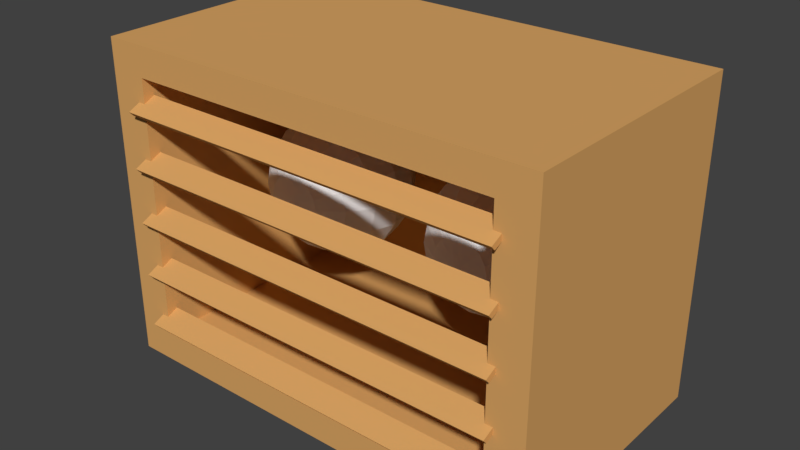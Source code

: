 # Source: sauna_light.blend  (saved by Blender 2.79.0; exported with 4.5.12 LTS)
import bpy
from mathutils import Matrix  # noqa: F401  (used for matrix-valued properties, if any)

bpy.ops.wm.read_factory_settings(use_empty=True)
scene = bpy.context.scene
scene.name = 'Scene'

# ---- collections
col_collection_1 = bpy.data.collections.new('Collection 1'); scene.collection.children.link(col_collection_1)

# ---- materials (node trees are filled in below, after node groups)
mat_puu = bpy.data.materials.new('Puu')
mat_puu.alpha_threshold = 0.0
mat_puu.use_transparent_shadow = False
mat_puu.diffuse_color = (0.7011, 0.3763, 0.1274, 1.0)
mat_puu.roughness = 0.5
mat_puu.line_color = (0.0, 0.0, 0.0, 1.0)
mat_valo = bpy.data.materials.new('Valo')
mat_valo.alpha_threshold = 0.0
mat_valo.use_transparent_shadow = False
mat_valo.diffuse_color = (1.0, 1.0, 1.0, 1.0)
mat_valo.roughness = 0.5
mat_valo.specular_intensity = 1.0

# ---- material node trees

# ---- world
world_world = bpy.data.worlds.new('World'); scene.world = world_world
world_world.color = (0.05088, 0.05088, 0.05088)
world_world.use_sun_shadow = False
world_world.sun_shadow_jitter_overblur = 0.0
world_world.cycles.sampling_method = 'MANUAL'

# ---- meshes
me_cube = bpy.data.meshes.new('Cube')
me_cube.from_pydata([(-0.3, -0.01969, 1.2), (-0.2901, -0.01969, 0.8101), (-0.2901, 0.3099, 0.8101), (-0.2901, -0.01969, 1.16), (-0.2901, 0.3099, 1.16), (-0.25, -0.01969, 0.8101), (-0.25, 0.3099, 0.8101), (-0.25, -0.01969, 1.16), (-0.25, 0.3099, 1.16), (-0.3, -0.01969, 0.7701), (-0.3, 0.3303, 1.2), (-0.3, 0.3303, 0.7701), (-0.1278, 0.09681, 1.031), (-0.1278, 0.1175, 1.062), (-0.1278, 0.1484, 1.082), (-0.1278, 0.1848, 1.09), (-0.1278, 0.2213, 1.082), (-0.1278, 0.2522, 1.062), (-0.1278, 0.2728, 1.031), (-0.1278, 0.2801, 0.9944), (-0.1278, 0.08955, 0.9944), (-0.1139, 0.09681, 1.028), (-0.102, 0.1175, 1.057), (-0.09413, 0.1484, 1.076), (-0.09135, 0.1848, 1.082), (-0.09413, 0.2213, 1.076), (-0.102, 0.2522, 1.057), (-0.1139, 0.2728, 1.028), (-0.102, 0.09681, 1.02), (-0.08018, 0.1175, 1.042), (-0.06558, 0.1484, 1.057), (-0.06045, 0.1848, 1.062), (-0.06558, 0.2213, 1.057), (-0.08018, 0.2522, 1.042), (-0.102, 0.2728, 1.02), (-0.09413, 0.09681, 1.008), (-0.06558, 0.1175, 1.02), (-0.0465, 0.1484, 1.028), (-0.0398, 0.1848, 1.031), (-0.0465, 0.2213, 1.028), (-0.06558, 0.2522, 1.02), (-0.09413, 0.2728, 1.008), (-0.09135, 0.09681, 0.9944), (-0.06045, 0.1175, 0.9944), (-0.0398, 0.1484, 0.9944), (-0.03255, 0.1848, 0.9944), (-0.0398, 0.2213, 0.9944), (-0.06045, 0.2522, 0.9944), (-0.09135, 0.2728, 0.9944), (-0.09413, 0.09681, 0.9805), (-0.06558, 0.1175, 0.9686), (-0.0465, 0.1484, 0.9607), (-0.0398, 0.1848, 0.958), (-0.0465, 0.2213, 0.9607), (-0.06558, 0.2522, 0.9686), (-0.09413, 0.2728, 0.9805), (-0.102, 0.09681, 0.9686), (-0.08018, 0.1175, 0.9468), (-0.06558, 0.1484, 0.9322), (-0.06045, 0.1848, 0.9271), (-0.06558, 0.2213, 0.9322), (-0.08018, 0.2522, 0.9468), (-0.102, 0.2728, 0.9686), (-0.1139, 0.09681, 0.9607), (-0.102, 0.1175, 0.9322), (-0.09413, 0.1484, 0.9131), (-0.09135, 0.1848, 0.9064), (-0.09413, 0.2213, 0.9131), (-0.102, 0.2522, 0.9322), (-0.1139, 0.2728, 0.9607), (-0.1278, 0.09681, 0.958), (-0.1278, 0.1175, 0.9271), (-0.1278, 0.1484, 0.9064), (-0.1278, 0.1848, 0.8992), (-0.1278, 0.2213, 0.9064), (-0.1278, 0.2522, 0.9271), (-0.1278, 0.2728, 0.958), (-0.1418, 0.09681, 0.9607), (-0.1536, 0.1175, 0.9322), (-0.1615, 0.1484, 0.9131), (-0.1643, 0.1848, 0.9064), (-0.1615, 0.2213, 0.9131), (-0.1536, 0.2522, 0.9322), (-0.1418, 0.2728, 0.9607), (-0.1536, 0.09681, 0.9686), (-0.1754, 0.1175, 0.9468), (-0.19, 0.1484, 0.9322), (-0.1952, 0.1848, 0.9271), (-0.19, 0.2213, 0.9322), (-0.1754, 0.2522, 0.9468), (-0.1536, 0.2728, 0.9686), (-0.1615, 0.09681, 0.9805), (-0.19, 0.1175, 0.9686), (-0.2091, 0.1484, 0.9607), (-0.2158, 0.1848, 0.958), (-0.2091, 0.2213, 0.9607), (-0.19, 0.2522, 0.9686), (-0.1615, 0.2728, 0.9805), (-0.1643, 0.09681, 0.9944), (-0.1952, 0.1175, 0.9944), (-0.2158, 0.1484, 0.9944), (-0.2231, 0.1848, 0.9944), (-0.2158, 0.2213, 0.9944), (-0.1952, 0.2522, 0.9944), (-0.1643, 0.2728, 0.9944), (-0.1615, 0.09681, 1.008), (-0.19, 0.1175, 1.02), (-0.2091, 0.1484, 1.028), (-0.2158, 0.1848, 1.031), (-0.2091, 0.2213, 1.028), (-0.19, 0.2522, 1.02), (-0.1615, 0.2728, 1.008), (-0.1536, 0.09681, 1.02), (-0.1754, 0.1175, 1.042), (-0.19, 0.1484, 1.057), (-0.1952, 0.1848, 1.062), (-0.19, 0.2213, 1.057), (-0.1754, 0.2522, 1.042), (-0.1536, 0.2728, 1.02), (-0.1418, 0.09681, 1.028), (-0.1536, 0.1175, 1.057), (-0.1615, 0.1484, 1.076), (-0.1643, 0.1848, 1.082), (-0.1615, 0.2213, 1.076), (-0.1536, 0.2522, 1.057), (-0.1418, 0.2728, 1.028), (-0.26, -0.03541, 1.12), (-0.26, -0.00457, 1.135), (-0.26, -0.02986, 1.114), (-0.26, 0.0009745, 1.129), (-0.26, -0.03541, 1.047), (-0.26, -0.00457, 1.062), (-0.26, -0.02986, 1.041), (-0.26, 0.0009745, 1.056), (-0.26, -0.03541, 0.9742), (-0.26, -0.00457, 0.9889), (-0.26, -0.02986, 0.968), (-0.26, 0.0009745, 0.9826), (-0.26, -0.03541, 0.9013), (-0.26, -0.00457, 0.9159), (-0.26, -0.02986, 0.895), (-0.26, 0.0009745, 0.9097), (-0.26, -0.03541, 0.8283), (-0.26, -0.00457, 0.8429), (-0.26, -0.02986, 0.8221), (-0.26, 0.0009745, 0.8367), (0.3, -0.01969, 1.2), (0.2901, -0.01969, 0.8101), (0.2901, 0.3099, 0.8101), (0.2901, -0.01969, 1.16), (0.2901, 0.3099, 1.16), (0.25, -0.01969, 0.8101), (0.25, 0.3099, 0.8101), (0.25, -0.01969, 1.16), (0.25, 0.3099, 1.16), (0.3, -0.01969, 0.7701), (0.0, -0.01969, 1.2), (0.0, -0.01969, 0.7701), (0.0, -0.01969, 0.8101), (0.0, 0.3099, 0.8101), (0.3, 0.3303, 1.2), (0.3, 0.3303, 0.7701), (0.0, 0.3303, 1.2), (0.0, -0.01969, 1.16), (0.0, 0.3099, 1.16), (0.0, 0.3303, 0.7701), (0.1278, 0.09681, 1.031), (0.1278, 0.1175, 1.062), (0.1278, 0.1484, 1.082), (0.1278, 0.1848, 1.09), (0.1278, 0.2213, 1.082), (0.1278, 0.2522, 1.062), (0.1278, 0.2728, 1.031), (0.1278, 0.2801, 0.9944), (0.1278, 0.08955, 0.9944), (0.1139, 0.09681, 1.028), (0.102, 0.1175, 1.057), (0.09413, 0.1484, 1.076), (0.09135, 0.1848, 1.082), (0.09413, 0.2213, 1.076), (0.102, 0.2522, 1.057), (0.1139, 0.2728, 1.028), (0.102, 0.09681, 1.02), (0.08018, 0.1175, 1.042), (0.06558, 0.1484, 1.057), (0.06045, 0.1848, 1.062), (0.06558, 0.2213, 1.057), (0.08018, 0.2522, 1.042), (0.102, 0.2728, 1.02), (0.09413, 0.09681, 1.008), (0.06558, 0.1175, 1.02), (0.0465, 0.1484, 1.028), (0.0398, 0.1848, 1.031), (0.0465, 0.2213, 1.028), (0.06558, 0.2522, 1.02), (0.09413, 0.2728, 1.008), (0.09135, 0.09681, 0.9944), (0.06045, 0.1175, 0.9944), (0.0398, 0.1484, 0.9944), (0.03255, 0.1848, 0.9944), (0.0398, 0.2213, 0.9944), (0.06045, 0.2522, 0.9944), (0.09135, 0.2728, 0.9944), (0.09413, 0.09681, 0.9805), (0.06558, 0.1175, 0.9686), (0.0465, 0.1484, 0.9607), (0.0398, 0.1848, 0.958), (0.0465, 0.2213, 0.9607), (0.06558, 0.2522, 0.9686), (0.09413, 0.2728, 0.9805), (0.102, 0.09681, 0.9686), (0.08018, 0.1175, 0.9468), (0.06558, 0.1484, 0.9322), (0.06045, 0.1848, 0.9271), (0.06558, 0.2213, 0.9322), (0.08018, 0.2522, 0.9468), (0.102, 0.2728, 0.9686), (0.1139, 0.09681, 0.9607), (0.102, 0.1175, 0.9322), (0.09413, 0.1484, 0.9131), (0.09135, 0.1848, 0.9064), (0.09413, 0.2213, 0.9131), (0.102, 0.2522, 0.9322), (0.1139, 0.2728, 0.9607), (0.1278, 0.09681, 0.958), (0.1278, 0.1175, 0.9271), (0.1278, 0.1484, 0.9064), (0.1278, 0.1848, 0.8992), (0.1278, 0.2213, 0.9064), (0.1278, 0.2522, 0.9271), (0.1278, 0.2728, 0.958), (0.1418, 0.09681, 0.9607), (0.1536, 0.1175, 0.9322), (0.1615, 0.1484, 0.9131), (0.1643, 0.1848, 0.9064), (0.1615, 0.2213, 0.9131), (0.1536, 0.2522, 0.9322), (0.1418, 0.2728, 0.9607), (0.1536, 0.09681, 0.9686), (0.1754, 0.1175, 0.9468), (0.19, 0.1484, 0.9322), (0.1952, 0.1848, 0.9271), (0.19, 0.2213, 0.9322), (0.1754, 0.2522, 0.9468), (0.1536, 0.2728, 0.9686), (0.1615, 0.09681, 0.9805), (0.19, 0.1175, 0.9686), (0.2091, 0.1484, 0.9607), (0.2158, 0.1848, 0.958), (0.2091, 0.2213, 0.9607), (0.19, 0.2522, 0.9686), (0.1615, 0.2728, 0.9805), (0.1643, 0.09681, 0.9944), (0.1952, 0.1175, 0.9944), (0.2158, 0.1484, 0.9944), (0.2231, 0.1848, 0.9944), (0.2158, 0.2213, 0.9944), (0.1952, 0.2522, 0.9944), (0.1643, 0.2728, 0.9944), (0.1615, 0.09681, 1.008), (0.19, 0.1175, 1.02), (0.2091, 0.1484, 1.028), (0.2158, 0.1848, 1.031), (0.2091, 0.2213, 1.028), (0.19, 0.2522, 1.02), (0.1615, 0.2728, 1.008), (0.1536, 0.09681, 1.02), (0.1754, 0.1175, 1.042), (0.19, 0.1484, 1.057), (0.1952, 0.1848, 1.062), (0.19, 0.2213, 1.057), (0.1754, 0.2522, 1.042), (0.1536, 0.2728, 1.02), (0.1418, 0.09681, 1.028), (0.1536, 0.1175, 1.057), (0.1615, 0.1484, 1.076), (0.1643, 0.1848, 1.082), (0.1615, 0.2213, 1.076), (0.1536, 0.2522, 1.057), (0.1418, 0.2728, 1.028), (0.26, -0.03541, 1.12), (0.0, -0.03541, 1.12), (0.26, -0.00457, 1.135), (0.0, -0.00457, 1.135), (0.26, -0.02986, 1.114), (0.0, -0.02986, 1.114), (0.26, 0.0009745, 1.129), (0.0, 0.0009745, 1.129), (0.26, -0.03541, 1.047), (0.0, -0.03541, 1.047), (0.26, -0.00457, 1.062), (0.0, -0.00457, 1.062), (0.26, -0.02986, 1.041), (0.0, -0.02986, 1.041), (0.26, 0.0009745, 1.056), (0.0, 0.0009745, 1.056), (0.26, -0.03541, 0.9742), (0.0, -0.03541, 0.9742), (0.26, -0.00457, 0.9889), (0.0, -0.00457, 0.9889), (0.26, -0.02986, 0.968), (0.0, -0.02986, 0.968), (0.26, 0.0009745, 0.9826), (0.0, 0.0009745, 0.9826), (0.26, -0.03541, 0.9013), (0.0, -0.03541, 0.9013), (0.26, -0.00457, 0.9159), (0.0, -0.00457, 0.9159), (0.26, -0.02986, 0.895), (0.0, -0.02986, 0.895), (0.26, 0.0009745, 0.9097), (0.0, 0.0009745, 0.9097), (0.26, -0.03541, 0.8283), (0.0, -0.03541, 0.8283), (0.26, -0.00457, 0.8429), (0.0, -0.00457, 0.8429), (0.26, -0.02986, 0.8221), (0.0, -0.02986, 0.8221), (0.26, 0.0009745, 0.8367), (0.0, 0.0009745, 0.8367)], [(1, 2), (3, 4), (4, 8), (2, 6), (2, 4), (162, 164), (147, 148), (149, 150), (150, 154), (148, 152), (148, 150)], [(6, 8, 7, 5), (5, 158, 159, 6), (0, 10, 11, 9), (8, 164, 163, 7), (5, 7, 3, 1), (5, 157, 158), (163, 156, 7), (0, 3, 7, 156), (5, 1, 9, 157), (0, 9, 1, 3), (156, 162, 10, 0), (157, 9, 11, 165), (8, 6, 159, 164), (11, 10, 162, 165), (13, 12, 21, 22), (18, 17, 26, 27), (16, 15, 24, 25), (14, 13, 22, 23), (12, 20, 21), (19, 18, 27), (17, 16, 25, 26), (15, 14, 23, 24), (25, 24, 31, 32), (23, 22, 29, 30), (21, 20, 28), (19, 27, 34), (26, 25, 32, 33), (24, 23, 30, 31), (22, 21, 28, 29), (27, 26, 33, 34), (19, 34, 41), (33, 32, 39, 40), (31, 30, 37, 38), (29, 28, 35, 36), (34, 33, 40, 41), (32, 31, 38, 39), (30, 29, 36, 37), (28, 20, 35), (38, 37, 44, 45), (36, 35, 42, 43), (41, 40, 47, 48), (39, 38, 45, 46), (37, 36, 43, 44), (35, 20, 42), (19, 41, 48), (40, 39, 46, 47), (48, 47, 54, 55), (46, 45, 52, 53), (44, 43, 50, 51), (42, 20, 49), (19, 48, 55), (47, 46, 53, 54), (45, 44, 51, 52), (43, 42, 49, 50), (51, 50, 57, 58), (49, 20, 56), (19, 55, 62), (54, 53, 60, 61), (52, 51, 58, 59), (50, 49, 56, 57), (55, 54, 61, 62), (53, 52, 59, 60), (19, 62, 69), (61, 60, 67, 68), (59, 58, 65, 66), (57, 56, 63, 64), (62, 61, 68, 69), (60, 59, 66, 67), (58, 57, 64, 65), (56, 20, 63), (64, 63, 70, 71), (69, 68, 75, 76), (67, 66, 73, 74), (65, 64, 71, 72), (63, 20, 70), (19, 69, 76), (68, 67, 74, 75), (66, 65, 72, 73), (76, 75, 82, 83), (74, 73, 80, 81), (72, 71, 78, 79), (70, 20, 77), (19, 76, 83), (75, 74, 81, 82), (73, 72, 79, 80), (71, 70, 77, 78), (77, 20, 84), (19, 83, 90), (82, 81, 88, 89), (80, 79, 86, 87), (78, 77, 84, 85), (83, 82, 89, 90), (81, 80, 87, 88), (79, 78, 85, 86), (89, 88, 95, 96), (87, 86, 93, 94), (85, 84, 91, 92), (90, 89, 96, 97), (88, 87, 94, 95), (86, 85, 92, 93), (84, 20, 91), (19, 90, 97), (97, 96, 103, 104), (95, 94, 101, 102), (93, 92, 99, 100), (91, 20, 98), (19, 97, 104), (96, 95, 102, 103), (94, 93, 100, 101), (92, 91, 98, 99), (102, 101, 108, 109), (100, 99, 106, 107), (98, 20, 105), (19, 104, 111), (103, 102, 109, 110), (101, 100, 107, 108), (99, 98, 105, 106), (104, 103, 110, 111), (19, 111, 118), (110, 109, 116, 117), (108, 107, 114, 115), (106, 105, 112, 113), (111, 110, 117, 118), (109, 108, 115, 116), (107, 106, 113, 114), (105, 20, 112), (115, 114, 121, 122), (113, 112, 119, 120), (118, 117, 124, 125), (116, 115, 122, 123), (114, 113, 120, 121), (112, 20, 119), (19, 118, 125), (117, 116, 123, 124), (125, 124, 17, 18), (123, 122, 15, 16), (121, 120, 13, 14), (119, 20, 12), (19, 125, 18), (124, 123, 16, 17), (122, 121, 14, 15), (120, 119, 12, 13), (126, 281, 283, 127), (128, 129, 287, 285), (283, 287, 129, 127), (126, 128, 285, 281), (127, 129, 128, 126), (130, 289, 291, 131), (132, 133, 295, 293), (291, 295, 133, 131), (130, 132, 293, 289), (131, 133, 132, 130), (134, 297, 299, 135), (136, 137, 303, 301), (299, 303, 137, 135), (134, 136, 301, 297), (135, 137, 136, 134), (138, 305, 307, 139), (140, 141, 311, 309), (307, 311, 141, 139), (138, 140, 309, 305), (139, 141, 140, 138), (142, 313, 315, 143), (144, 145, 319, 317), (315, 319, 145, 143), (142, 144, 317, 313), (143, 145, 144, 142), (152, 151, 153, 154), (151, 152, 159, 158), (146, 155, 161, 160), (154, 153, 163, 164), (151, 147, 149, 153), (151, 158, 157), (163, 153, 156), (146, 156, 153, 149), (151, 157, 155, 147), (146, 149, 147, 155), (156, 146, 160, 162), (157, 165, 161, 155), (154, 164, 159, 152), (161, 165, 162, 160), (167, 176, 175, 166), (172, 181, 180, 171), (170, 179, 178, 169), (168, 177, 176, 167), (166, 175, 174), (173, 181, 172), (171, 180, 179, 170), (169, 178, 177, 168), (179, 186, 185, 178), (177, 184, 183, 176), (175, 182, 174), (173, 188, 181), (180, 187, 186, 179), (178, 185, 184, 177), (176, 183, 182, 175), (181, 188, 187, 180), (173, 195, 188), (187, 194, 193, 186), (185, 192, 191, 184), (183, 190, 189, 182), (188, 195, 194, 187), (186, 193, 192, 185), (184, 191, 190, 183), (182, 189, 174), (192, 199, 198, 191), (190, 197, 196, 189), (195, 202, 201, 194), (193, 200, 199, 192), (191, 198, 197, 190), (189, 196, 174), (173, 202, 195), (194, 201, 200, 193), (202, 209, 208, 201), (200, 207, 206, 199), (198, 205, 204, 197), (196, 203, 174), (173, 209, 202), (201, 208, 207, 200), (199, 206, 205, 198), (197, 204, 203, 196), (205, 212, 211, 204), (203, 210, 174), (173, 216, 209), (208, 215, 214, 207), (206, 213, 212, 205), (204, 211, 210, 203), (209, 216, 215, 208), (207, 214, 213, 206), (173, 223, 216), (215, 222, 221, 214), (213, 220, 219, 212), (211, 218, 217, 210), (216, 223, 222, 215), (214, 221, 220, 213), (212, 219, 218, 211), (210, 217, 174), (218, 225, 224, 217), (223, 230, 229, 222), (221, 228, 227, 220), (219, 226, 225, 218), (217, 224, 174), (173, 230, 223), (222, 229, 228, 221), (220, 227, 226, 219), (230, 237, 236, 229), (228, 235, 234, 227), (226, 233, 232, 225), (224, 231, 174), (173, 237, 230), (229, 236, 235, 228), (227, 234, 233, 226), (225, 232, 231, 224), (231, 238, 174), (173, 244, 237), (236, 243, 242, 235), (234, 241, 240, 233), (232, 239, 238, 231), (237, 244, 243, 236), (235, 242, 241, 234), (233, 240, 239, 232), (243, 250, 249, 242), (241, 248, 247, 240), (239, 246, 245, 238), (244, 251, 250, 243), (242, 249, 248, 241), (240, 247, 246, 239), (238, 245, 174), (173, 251, 244), (251, 258, 257, 250), (249, 256, 255, 248), (247, 254, 253, 246), (245, 252, 174), (173, 258, 251), (250, 257, 256, 249), (248, 255, 254, 247), (246, 253, 252, 245), (256, 263, 262, 255), (254, 261, 260, 253), (252, 259, 174), (173, 265, 258), (257, 264, 263, 256), (255, 262, 261, 254), (253, 260, 259, 252), (258, 265, 264, 257), (173, 272, 265), (264, 271, 270, 263), (262, 269, 268, 261), (260, 267, 266, 259), (265, 272, 271, 264), (263, 270, 269, 262), (261, 268, 267, 260), (259, 266, 174), (269, 276, 275, 268), (267, 274, 273, 266), (272, 279, 278, 271), (270, 277, 276, 269), (268, 275, 274, 267), (266, 273, 174), (173, 279, 272), (271, 278, 277, 270), (279, 172, 171, 278), (277, 170, 169, 276), (275, 168, 167, 274), (273, 166, 174), (173, 172, 279), (278, 171, 170, 277), (276, 169, 168, 275), (274, 167, 166, 273), (280, 282, 283, 281), (284, 285, 287, 286), (283, 282, 286, 287), (280, 281, 285, 284), (281, 285, 287, 283), (282, 280, 284, 286), (288, 290, 291, 289), (292, 293, 295, 294), (291, 290, 294, 295), (288, 289, 293, 292), (289, 293, 295, 291), (290, 288, 292, 294), (296, 298, 299, 297), (300, 301, 303, 302), (299, 298, 302, 303), (296, 297, 301, 300), (297, 301, 303, 299), (298, 296, 300, 302), (304, 306, 307, 305), (308, 309, 311, 310), (307, 306, 310, 311), (304, 305, 309, 308), (305, 309, 311, 307), (306, 304, 308, 310), (312, 314, 315, 313), (316, 317, 319, 318), (315, 314, 318, 319), (312, 313, 317, 316), (313, 317, 319, 315), (314, 312, 316, 318)])
me_cube.polygons.foreach_set('material_index', [0, 0, 0, 0, 0, 0, 0, 0, 0, 0, 0, 0, 0, 0, 1, 1, 1, 1, 1, 1, 1, 1, 1, 1, 1, 1, 1, 1, 1, 1, 1, 1, 1, 1, 1, 1, 1, 1, 1, 1, 1, 1, 1, 1, 1, 1, 1, 1, 1, 1, 1, 1, 1, 1, 1, 1, 1, 1, 1, 1, 1, 1, 1, 1, 1, 1, 1, 1, 1, 1, 1, 1, 1, 1, 1, 1, 1, 1, 1, 1, 1, 1, 1, 1, 1, 1, 1, 1, 1, 1, 1, 1, 1, 1, 1, 1, 1, 1, 1, 1, 1, 1, 1, 1, 1, 1, 1, 1, 1, 1, 1, 1, 1, 1, 1, 1, 1, 1, 1, 1, 1, 1, 1, 1, 1, 1, 1, 1, 1, 1, 1, 1, 1, 1, 1, 1, 1, 1, 1, 1, 1, 1, 0, 0, 0, 0, 0, 0, 0, 0, 0, 0, 0, 0, 0, 0, 0, 0, 0, 0, 0, 0, 0, 0, 0, 0, 0, 0, 0, 0, 0, 0, 0, 0, 0, 0, 0, 0, 0, 0, 0, 1, 1, 1, 1, 1, 1, 1, 1, 1, 1, 1, 1, 1, 1, 1, 1, 1, 1, 1, 1, 1, 1, 1, 1, 1, 1, 1, 1, 1, 1, 1, 1, 1, 1, 1, 1, 1, 1, 1, 1, 1, 1, 1, 1, 1, 1, 1, 1, 1, 1, 1, 1, 1, 1, 1, 1, 1, 1, 1, 1, 1, 1, 1, 1, 1, 1, 1, 1, 1, 1, 1, 1, 1, 1, 1, 1, 1, 1, 1, 1, 1, 1, 1, 1, 1, 1, 1, 1, 1, 1, 1, 1, 1, 1, 1, 1, 1, 1, 1, 1, 1, 1, 1, 1, 1, 1, 1, 1, 1, 1, 1, 1, 1, 1, 1, 1, 1, 1, 1, 1, 1, 1, 1, 1, 1, 1, 1, 1, 0, 0, 0, 0, 0, 0, 0, 0, 0, 0, 0, 0, 0, 0, 0, 0, 0, 0, 0, 0, 0, 0, 0, 0, 0, 0, 0, 0, 0, 0])
me_cube.materials.append(mat_puu)
me_cube.materials.append(mat_valo)
me_cube.use_remesh_preserve_volume = False
me_cube.use_remesh_preserve_attributes = False
me_cube.use_mirror_vertex_groups = False
me_cube.update()

# ---- objects
ob_cube = bpy.data.objects.new('Cube', me_cube)

# ---- transforms, parenting, visibility, modifiers, constraints
ob_cube.location = (0.0, 0.0, 0.0)
ob_cube.lock_rotations_4d = False
ob_cube.empty_display_type = 'ARROWS'
ob_cube.lineart.crease_threshold = 0.0

# ---- collection membership
col_collection_1.objects.link(ob_cube)

# ---- scene / render settings (as saved in the file)
scene.frame_start = 1; scene.frame_end = 250; scene.frame_set(1)
scene.render.engine = 'BLENDER_EEVEE_NEXT'
scene.render.resolution_percentage = 50
scene.render.dither_intensity = 0.0
scene.cycles.use_denoising = False
scene.cycles.samples = 128
scene.cycles.sampling_pattern = 'TABULATED_SOBOL'
scene.cycles.use_adaptive_sampling = False
scene.cycles.use_light_tree = False
scene.cycles.blur_glossy = 0.0
scene.cycles.sample_clamp_indirect = 0.0
scene.view_settings.view_transform = 'Standard'
bpy.context.view_layer.update()

# ---- added for rendering (the .blend has no active camera and no usable light): camera, sun
cam_auto = bpy.data.cameras.new('AutoCamera')
cam_auto.lens = 50.0
cam_auto.sensor_width = 36.0
cam_auto.clip_end = 1000.0
ob_auto_camera = bpy.data.objects.new('AutoCamera', cam_auto)
scene.collection.objects.link(ob_auto_camera)
ob_auto_camera.location = (0.762306, -0.767317, 1.59497)
ob_auto_camera.rotation_euler = (1.09748, -7.21219e-08, 0.694738)
scene.camera = ob_auto_camera
light_auto_sun = bpy.data.lights.new('AutoSun', 'SUN')
light_auto_sun.energy = 3.0
light_auto_sun.angle = 0.0523599
ob_auto_sun = bpy.data.objects.new('AutoSun', light_auto_sun)
scene.collection.objects.link(ob_auto_sun)
ob_auto_sun.rotation_euler = (0.872665, 0.174533, 0.523599)
bpy.context.view_layer.update()
